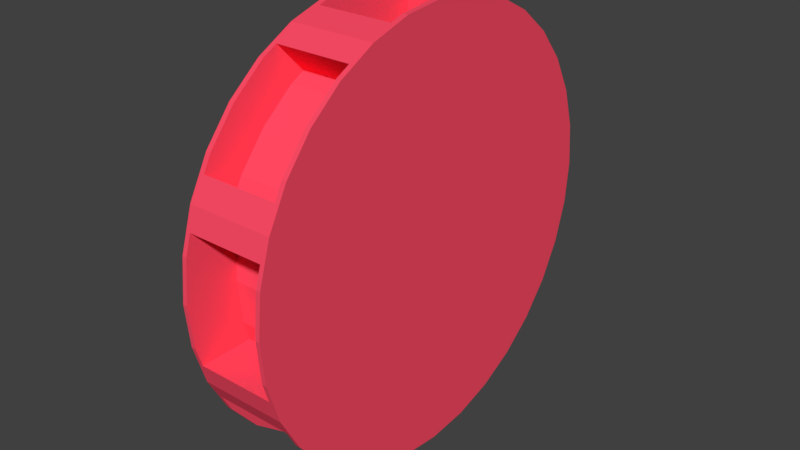 # Source: WaterMill.blend  (saved by Blender 2.79.0; exported with 4.5.12 LTS)
import bpy
from mathutils import Matrix  # noqa: F401  (used for matrix-valued properties, if any)

bpy.ops.wm.read_factory_settings(use_empty=True)
scene = bpy.context.scene
scene.name = 'Scene'

# ---- collections
col_collection_1 = bpy.data.collections.new('Collection 1'); scene.collection.children.link(col_collection_1)

# ---- materials (node trees are filled in below, after node groups)
mat_material = bpy.data.materials.new('Material')
mat_material.alpha_threshold = 0.0
mat_material.use_transparent_shadow = False
mat_material.diffuse_color = (1.0, 0.0725, 0.1334, 1.0)
mat_material.roughness = 0.5
mat_material.specular_intensity = 1.0

# ---- material node trees

# ---- world
world_world = bpy.data.worlds.new('World'); scene.world = world_world
world_world.color = (0.05088, 0.05088, 0.05088)
world_world.use_sun_shadow = False
world_world.sun_shadow_jitter_overblur = 0.0
world_world.cycles.sampling_method = 'MANUAL'

# ---- meshes
me_cylinder_001 = bpy.data.meshes.new('Cylinder.001')
me_cylinder_001.from_pydata([(0.0, 1.0, -0.888), (0.0, 1.0, 0.888), (0.1951, 0.9808, -0.888), (0.1951, 0.9808, 0.888), (0.2755, 0.9564, -0.888), (0.2755, 0.9564, 0.888), (0.5556, 0.8315, -0.8839), (0.5556, 0.8315, 0.8839), (0.7071, 0.7071, -0.8839), (0.7071, 0.7071, 0.8839), (0.8315, 0.5556, -0.8839), (0.8315, 0.5556, 0.8839), (0.8691, 0.4851, -0.8839), (0.8691, 0.4851, 0.8839), (0.9808, 0.1951, -0.9069), (0.9808, 0.1951, 0.9069), (1.0, 7.55e-08, -0.9069), (1.0, 7.55e-08, 0.9069), (0.9808, -0.1951, -0.9069), (0.9808, -0.1951, 0.9069), (0.9509, -0.2936, -0.9069), (0.9509, -0.2936, 0.9069), (0.8315, -0.5556, -0.8999), (0.8315, -0.5556, 0.8999), (0.7071, -0.7071, -0.8999), (0.7071, -0.7071, 0.8999), (0.5556, -0.8315, -0.8999), (0.5556, -0.8315, 0.8999), (0.471, -0.8767, -0.8999), (0.471, -0.8767, 0.8999), (0.1951, -0.9808, -0.8972), (0.1951, -0.9808, 0.8972), (-3.258e-07, -1.0, -0.8972), (-3.258e-07, -1.0, 0.8972), (-0.1951, -0.9808, -0.8972), (-0.1951, -0.9808, 0.8972), (-0.2843, -0.9537, -0.8972), (-0.2843, -0.9537, 0.8972), (-0.5556, -0.8315, -0.8839), (-0.5556, -0.8315, 0.8839), (-0.7071, -0.7071, -0.8839), (-0.7071, -0.7071, 0.8839), (-0.8315, -0.5556, -0.8839), (-0.8315, -0.5556, 0.8839), (-0.8692, -0.4851, -0.8839), (-0.8692, -0.4851, 0.8839), (-0.9808, -0.1951, -0.87), (-0.9808, -0.1951, 0.87), (-1.0, 9.656e-07, -0.87), (-1.0, 9.656e-07, 0.87), (-0.9808, 0.1951, -0.87), (-0.9808, 0.1951, 0.87), (-0.8758, 0.4726, -0.898), (-0.8758, 0.4726, 0.898), (-0.8315, 0.5556, -0.898), (-0.8315, 0.5556, 0.898), (-0.7071, 0.7071, -0.898), (-0.7071, 0.7071, 0.898), (-0.5556, 0.8315, -0.898), (-0.5556, 0.8315, 0.898), (-0.4726, 0.8758, -0.898), (-0.4726, 0.8758, 0.898), (-0.1951, 0.9808, -0.888), (-0.1951, 0.9808, 0.888), (-0.9616, 0.2582, 0.87), (-0.9616, 0.2582, -0.87), (-0.8315, 0.5556, -1.0), (-0.8315, 0.5556, 1.0), (-0.7071, 0.7071, -1.0), (-0.7071, 0.7071, 1.0), (-0.5556, 0.8315, -1.0), (-0.5556, 0.8315, 1.0), (-0.2755, 0.9564, -0.888), (-0.2755, 0.9564, 0.888), (-0.8315, 0.5556, 0.898), (-0.8315, 0.5556, -0.898), (-0.7071, 0.7071, 0.898), (-0.7071, 0.7071, -0.898), (-0.5556, 0.8315, 0.898), (-0.5556, 0.8315, -0.898), (-0.8758, 0.4726, 0.898), (-0.8758, 0.4726, -0.898), (-0.4726, 0.8758, -0.898), (-0.4726, 0.8758, 0.898), (-0.6807, 0.4048, 0.898), (-0.6807, 0.4048, -0.898), (-0.5563, 0.5563, 0.898), (-0.5563, 0.5563, -0.898), (-0.4048, 0.6807, 0.898), (-0.4048, 0.6807, -0.898), (-0.725, 0.3218, 0.898), (-0.725, 0.3218, -0.898), (-0.3218, 0.725, -0.898), (-0.3218, 0.725, 0.898), (0.0, 1.0, -1.0), (0.1951, 0.9808, -1.0), (0.1951, 0.9808, 1.0), (0.0, 1.0, 1.0), (0.4851, 0.8691, -0.8839), (0.4851, 0.8691, 0.8839), (-0.3827, 0.9239, 1.0), (-0.3827, 0.9239, -1.0), (-0.1951, 0.9808, -1.0), (-0.1951, 0.9808, 1.0), (0.0, 1.0, -0.888), (0.0, 1.0, 0.888), (0.1951, 0.9808, 0.888), (0.1951, 0.9808, -0.888), (-0.1951, 0.9808, 0.888), (-0.1951, 0.9808, -0.888), (0.2755, 0.9564, -0.888), (0.2755, 0.9564, 0.888), (-0.2755, 0.9564, 0.888), (-0.2755, 0.9564, -0.888), (-1.192e-07, 0.8186, -0.888), (-1.192e-07, 0.8186, 0.888), (0.1951, 0.7994, 0.888), (0.1951, 0.7994, -0.888), (-0.1951, 0.7994, 0.888), (-0.1951, 0.7994, -0.888), (0.2755, 0.775, -0.888), (0.2755, 0.775, 0.888), (-0.2755, 0.775, 0.888), (-0.2755, 0.775, -0.888), (-2.086e-07, 0.6847, -0.888), (-2.086e-07, 0.6847, 0.888), (0.1951, 0.6655, 0.888), (0.1951, 0.6655, -0.888), (-0.1951, 0.6655, 0.888), (-0.1951, 0.6655, -0.888), (0.2755, 0.6411, -0.888), (0.2755, 0.6411, 0.888), (-0.2755, 0.6411, 0.888), (-0.2755, 0.6411, -0.888), (0.3827, 0.9239, 1.0), (0.3827, 0.9239, -1.0), (0.5556, 0.8315, -1.0), (0.5556, 0.8315, 1.0), (0.7071, 0.7071, -1.0), (0.7071, 0.7071, 1.0), (0.8315, 0.5556, -1.0), (0.8315, 0.5556, 1.0), (0.9509, 0.2936, -0.9069), (0.9509, 0.2936, 0.9069), (0.3374, 0.6133, 0.8839), (0.3374, 0.6133, -0.8839), (0.489, 0.489, 0.8839), (0.489, 0.489, -0.8839), (0.6133, 0.3374, 0.8839), (0.6133, 0.3374, -0.8839), (0.267, 0.651, 0.8839), (0.267, 0.651, -0.8839), (0.651, 0.267, -0.8839), (0.651, 0.267, 0.8839), (0.9239, 0.3827, 1.0), (0.9239, 0.3827, -1.0), (0.9808, 0.1951, -1.0), (0.9808, 0.1951, 1.0), (1.0, 7.55e-08, -1.0), (1.0, 7.55e-08, 1.0), (0.9808, -0.1951, -1.0), (0.9808, -0.1951, 1.0), (0.8767, -0.471, -0.8999), (0.8767, -0.471, 0.8999), (0.7061, 0.1951, 0.9069), (0.7061, 0.1951, -0.9069), (0.7253, 5.453e-08, 0.9069), (0.7253, 5.453e-08, -0.9069), (0.7061, -0.1951, 0.9069), (0.7061, -0.1951, -0.9069), (0.6762, 0.2936, 0.9069), (0.6762, 0.2936, -0.9069), (0.6762, -0.2936, -0.9069), (0.6762, -0.2936, 0.9069), (0.9239, -0.3827, 1.0), (0.9239, -0.3827, -1.0), (0.8315, -0.5556, -1.0), (0.8315, -0.5556, 1.0), (0.7071, -0.7071, -1.0), (0.7071, -0.7071, 1.0), (0.5556, -0.8315, -1.0), (0.5556, -0.8315, 1.0), (0.2843, -0.9537, -0.8972), (0.2843, -0.9537, 0.8972), (0.5721, -0.2962, 0.8999), (0.5721, -0.2962, -0.8999), (0.4478, -0.4478, 0.8999), (0.4478, -0.4478, -0.8999), (0.2962, -0.5721, 0.8999), (0.2962, -0.5721, -0.8999), (0.6174, -0.2116, 0.8999), (0.6174, -0.2116, -0.8999), (0.2116, -0.6174, -0.8999), (0.2116, -0.6174, 0.8999), (0.3827, -0.9239, 1.0), (0.3827, -0.9239, -1.0), (0.1951, -0.9808, -1.0), (0.1951, -0.9808, 1.0), (-3.258e-07, -1.0, -1.0), (-3.258e-07, -1.0, 1.0), (-0.1951, -0.9808, -1.0), (-0.1951, -0.9808, 1.0), (-0.4851, -0.8692, -0.8839), (-0.4851, -0.8692, 0.8839), (0.1951, -0.7366, 0.8972), (0.1951, -0.7366, -0.8972), (-2.662e-07, -0.7558, 0.8972), (-2.662e-07, -0.7558, -0.8972), (-0.1951, -0.7366, 0.8972), (-0.1951, -0.7366, -0.8972), (0.2843, -0.7095, 0.8972), (0.2843, -0.7095, -0.8972), (-0.2843, -0.7095, -0.8972), (-0.2843, -0.7095, 0.8972), (-0.3827, -0.9239, 1.0), (-0.3827, -0.9239, -1.0), (-0.5556, -0.8315, -1.0), (-0.5556, -0.8315, 1.0), (-0.7071, -0.7071, -1.0), (-0.7071, -0.7071, 1.0), (-0.8315, -0.5556, -1.0), (-0.8315, -0.5556, 1.0), (-0.9616, -0.2582, -0.87), (-0.9616, -0.2582, 0.87), (-0.4207, -0.6966, 0.8839), (-0.4207, -0.6966, -0.8839), (-0.5722, -0.5722, 0.8839), (-0.5722, -0.5722, -0.8839), (-0.6966, -0.4207, 0.8839), (-0.6966, -0.4207, -0.8839), (-0.3502, -0.7343, 0.8839), (-0.3502, -0.7343, -0.8839), (-0.7343, -0.3502, -0.8839), (-0.7343, -0.3502, 0.8839), (-0.9239, -0.3827, 1.0), (-0.9239, -0.3827, -1.0), (-0.9808, -0.1951, -1.0), (-0.9808, -0.1951, 1.0), (-1.0, 9.656e-07, -1.0), (-1.0, 9.656e-07, 1.0), (-0.9808, 0.1951, -1.0), (-0.9808, 0.1951, 1.0), (-0.9239, 0.3827, -1.0), (-0.9239, 0.3827, 1.0), (-0.6403, -0.1951, 0.87), (-0.6403, -0.1951, -0.87), (-0.6595, 6.485e-07, 0.87), (-0.6595, 6.485e-07, -0.87), (-0.6403, 0.1951, 0.87), (-0.6403, 0.1951, -0.87), (-0.6212, -0.2582, 0.87), (-0.6212, -0.2582, -0.87), (-0.6212, 0.2582, -0.87), (-0.6212, 0.2582, 0.87)], [], [(5, 4, 110, 111), (73, 63, 108, 112), (6, 98, 151, 145), (7, 9, 146, 144), (12, 10, 149, 152), (98, 99, 150, 151), (143, 15, 164, 170), (18, 16, 167, 169), (19, 21, 173, 168), (14, 142, 171, 165), (25, 27, 188, 186), (29, 28, 192, 193), (163, 23, 184, 190), (26, 24, 187, 189), (33, 35, 208, 206), (37, 36, 212, 213), (183, 31, 204, 210), (34, 32, 207, 209), (44, 42, 229, 232), (202, 203, 230, 231), (40, 38, 225, 227), (41, 43, 228, 226), (46, 222, 251, 245), (47, 49, 246, 244), (65, 50, 249, 252), (222, 223, 250, 251), (56, 54, 75, 77), (57, 59, 78, 76), (61, 60, 82, 83), (53, 55, 74, 80), (96, 97, 103, 100, 71, 69, 67, 243, 241, 239, 237, 234, 221, 219, 217, 214, 201, 199, 197, 194, 181, 179, 177, 174, 161, 159, 157, 154, 141, 139, 137, 134), (2, 0, 104, 107), (3, 5, 111, 106), (94, 95, 135, 136, 138, 140, 155, 156, 158, 160, 175, 176, 178, 180, 195, 196, 198, 200, 215, 216, 218, 220, 235, 236, 238, 240, 242, 66, 68, 70, 101, 102), (53, 52, 242, 243), (52, 54, 66, 242), (55, 53, 243, 67), (54, 56, 68, 66), (57, 55, 67, 69), (56, 58, 70, 68), (59, 57, 69, 71), (58, 60, 101, 70), (61, 59, 71, 100), (60, 61, 100, 101), (82, 79, 89, 92), (81, 80, 90, 91), (77, 75, 85, 87), (76, 78, 88, 86), (52, 53, 80, 81), (60, 58, 79, 82), (55, 57, 76, 74), (54, 52, 81, 75), (59, 61, 83, 78), (58, 56, 77, 79), (91, 90, 84, 85), (85, 84, 86, 87), (87, 86, 88, 89), (89, 88, 93, 92), (74, 76, 86, 84), (75, 81, 91, 85), (78, 83, 93, 88), (79, 77, 87, 89), (80, 74, 84, 90), (83, 82, 92, 93), (0, 2, 95, 94), (3, 1, 97, 96), (2, 4, 135, 95), (5, 3, 96, 134), (4, 5, 134, 135), (73, 72, 101, 100), (72, 62, 102, 101), (63, 73, 100, 103), (62, 0, 94, 102), (1, 63, 103, 97), (113, 112, 122, 123), (104, 109, 119, 114), (105, 106, 116, 115), (111, 110, 120, 121), (1, 3, 106, 105), (0, 62, 109, 104), (72, 73, 112, 113), (4, 2, 107, 110), (63, 1, 105, 108), (62, 72, 113, 109), (120, 117, 127, 130), (123, 122, 132, 133), (114, 119, 129, 124), (115, 116, 126, 125), (110, 107, 117, 120), (108, 105, 115, 118), (109, 113, 123, 119), (106, 111, 121, 116), (107, 104, 114, 117), (112, 108, 118, 122), (124, 125, 126, 127), (127, 126, 131, 130), (133, 132, 128, 129), (129, 128, 125, 124), (118, 115, 125, 128), (119, 123, 133, 129), (116, 121, 131, 126), (117, 114, 124, 127), (122, 118, 128, 132), (121, 120, 130, 131), (99, 98, 135, 134), (98, 6, 136, 135), (7, 99, 134, 137), (6, 8, 138, 136), (9, 7, 137, 139), (8, 10, 140, 138), (11, 9, 139, 141), (10, 12, 155, 140), (13, 11, 141, 154), (12, 13, 154, 155), (151, 150, 144, 145), (145, 144, 146, 147), (147, 146, 148, 149), (149, 148, 153, 152), (11, 13, 153, 148), (10, 8, 147, 149), (99, 7, 144, 150), (13, 12, 152, 153), (9, 11, 148, 146), (8, 6, 145, 147), (143, 142, 155, 154), (142, 14, 156, 155), (15, 143, 154, 157), (14, 16, 158, 156), (17, 15, 157, 159), (16, 18, 160, 158), (19, 17, 159, 161), (18, 20, 175, 160), (21, 19, 161, 174), (20, 21, 174, 175), (171, 170, 164, 165), (165, 164, 166, 167), (167, 166, 168, 169), (169, 168, 173, 172), (21, 20, 172, 173), (17, 19, 168, 166), (16, 14, 165, 167), (142, 143, 170, 171), (20, 18, 169, 172), (15, 17, 166, 164), (163, 162, 175, 174), (162, 22, 176, 175), (23, 163, 174, 177), (22, 24, 178, 176), (25, 23, 177, 179), (24, 26, 180, 178), (27, 25, 179, 181), (26, 28, 195, 180), (29, 27, 181, 194), (28, 29, 194, 195), (191, 190, 184, 185), (185, 184, 186, 187), (187, 186, 188, 189), (189, 188, 193, 192), (24, 22, 185, 187), (162, 163, 190, 191), (28, 26, 189, 192), (23, 25, 186, 184), (22, 162, 191, 185), (27, 29, 193, 188), (183, 182, 195, 194), (182, 30, 196, 195), (31, 183, 194, 197), (30, 32, 198, 196), (33, 31, 197, 199), (32, 34, 200, 198), (35, 33, 199, 201), (34, 36, 215, 200), (37, 35, 201, 214), (36, 37, 214, 215), (211, 210, 204, 205), (205, 204, 206, 207), (207, 206, 208, 209), (209, 208, 213, 212), (32, 30, 205, 207), (182, 183, 210, 211), (36, 34, 209, 212), (31, 33, 206, 204), (30, 182, 211, 205), (35, 37, 213, 208), (203, 202, 215, 214), (202, 38, 216, 215), (39, 203, 214, 217), (38, 40, 218, 216), (41, 39, 217, 219), (40, 42, 220, 218), (43, 41, 219, 221), (42, 44, 235, 220), (45, 43, 221, 234), (44, 45, 234, 235), (231, 230, 224, 225), (225, 224, 226, 227), (227, 226, 228, 229), (229, 228, 233, 232), (39, 41, 226, 224), (38, 202, 231, 225), (43, 45, 233, 228), (42, 40, 227, 229), (203, 39, 224, 230), (45, 44, 232, 233), (223, 222, 235, 234), (222, 46, 236, 235), (47, 223, 234, 237), (46, 48, 238, 236), (49, 47, 237, 239), (48, 50, 240, 238), (51, 49, 239, 241), (50, 65, 242, 240), (64, 51, 241, 243), (65, 64, 243, 242), (251, 250, 244, 245), (245, 244, 246, 247), (247, 246, 248, 249), (249, 248, 253, 252), (51, 64, 253, 248), (50, 48, 247, 249), (223, 47, 244, 250), (64, 65, 252, 253), (49, 51, 248, 246), (48, 46, 245, 247)])
me_cylinder_001.materials.append(mat_material)
me_cylinder_001.use_remesh_preserve_volume = False
me_cylinder_001.use_remesh_preserve_attributes = False
me_cylinder_001.use_mirror_vertex_groups = False
me_cylinder_001.update()

# ---- objects
ob_cylinder = bpy.data.objects.new('Cylinder', me_cylinder_001)

# ---- transforms, parenting, visibility, modifiers, constraints
ob_cylinder.location = (0.0, 0.0, 1.0)
ob_cylinder.rotation_euler = (-0.0, 1.571, -0.0)
ob_cylinder.scale = (2.0, 2.0, 0.4)
ob_cylinder.lineart.crease_threshold = 0.0

# ---- collection membership
col_collection_1.objects.link(ob_cylinder)

# ---- scene / render settings (as saved in the file)
scene.frame_start = 1; scene.frame_end = 250; scene.frame_set(1)
scene.render.engine = 'BLENDER_EEVEE_NEXT'
scene.render.resolution_percentage = 50
scene.render.dither_intensity = 0.0
scene.cycles.use_denoising = False
scene.cycles.samples = 128
scene.cycles.sampling_pattern = 'TABULATED_SOBOL'
scene.cycles.use_adaptive_sampling = False
scene.cycles.use_light_tree = False
scene.cycles.blur_glossy = 0.0
scene.cycles.sample_clamp_indirect = 0.0
scene.view_settings.view_transform = 'Standard'
bpy.context.view_layer.update()

# ---- added for rendering (the .blend has no active camera and no usable light): camera, sun
cam_auto = bpy.data.cameras.new('AutoCamera')
cam_auto.lens = 50.0
cam_auto.sensor_width = 36.0
cam_auto.clip_end = 1000.0
ob_auto_camera = bpy.data.objects.new('AutoCamera', cam_auto)
scene.collection.objects.link(ob_auto_camera)
ob_auto_camera.location = (5.28604, -6.34324, 5.22883)
ob_auto_camera.rotation_euler = (1.09748, -7.21219e-08, 0.694738)
scene.camera = ob_auto_camera
light_auto_sun = bpy.data.lights.new('AutoSun', 'SUN')
light_auto_sun.energy = 3.0
light_auto_sun.angle = 0.0523599
ob_auto_sun = bpy.data.objects.new('AutoSun', light_auto_sun)
scene.collection.objects.link(ob_auto_sun)
ob_auto_sun.rotation_euler = (0.872665, 0.174533, 0.523599)
bpy.context.view_layer.update()

